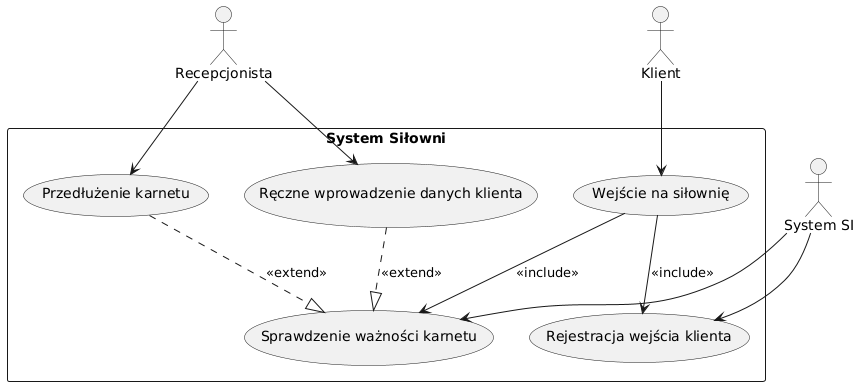

The diagram above was rendered by PlantUML. Its source (embedded in the PNG):
@startuml
actor Klient
actor Recepcjonista
actor "System SI" as System

rectangle "System Siłowni" {
    
    usecase "Wejście na siłownię" as UC2
    usecase "Sprawdzenie ważności karnetu" as UC2a
    usecase "Rejestracja wejścia klienta" as UC2b
    usecase "Przedłużenie karnetu" as UC2c
    usecase "Ręczne wprowadzenie danych klienta" as UC2d

    ' Połączenia <<include>> (obowiązkowe kroki)
    UC2 --> UC2a : <<include>>
    UC2 --> UC2b : <<include>>

    ' Połączenia <<extend>> (opcjonalne kroki)
    UC2c ..|> UC2a : <<extend>> 
    UC2d ..|> UC2a : <<extend>> 

    ' Połączenia aktorów z przypadkami
    Klient --> UC2
    System --> UC2a
    System --> UC2b
    Recepcjonista --> UC2c
    Recepcjonista --> UC2d
}
@enduml